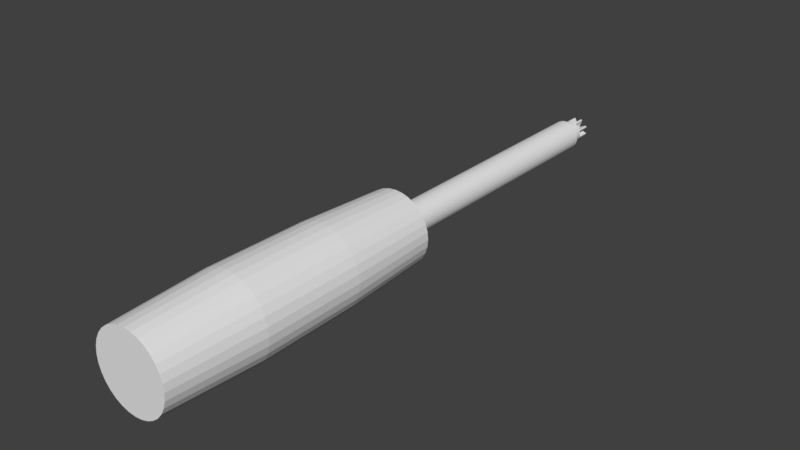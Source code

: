 # Source: ScrewDriver.blend  (saved by Blender 2.78.0; exported with 4.5.12 LTS)
import bpy
from mathutils import Matrix  # noqa: F401  (used for matrix-valued properties, if any)

bpy.ops.wm.read_factory_settings(use_empty=True)
scene = bpy.context.scene
scene.name = 'Scene'

# ---- collections
col_collection_1 = bpy.data.collections.new('Collection 1'); scene.collection.children.link(col_collection_1)

# ---- materials (node trees are filled in below, after node groups)
mat_scrd_shaft = bpy.data.materials.new('ScrD_Shaft')
mat_scrd_shaft.alpha_threshold = 0.0
mat_scrd_shaft.roughness = 0.5
mat_scrd_handle = bpy.data.materials.new('ScrD_Handle')
mat_scrd_handle.alpha_threshold = 0.0
mat_scrd_handle.roughness = 0.5
mat_scrd_head = bpy.data.materials.new('ScrD_Head')
mat_scrd_head.alpha_threshold = 0.0
mat_scrd_head.roughness = 0.5

# ---- material node trees
mat_scrd_handle.use_nodes = True; mat_scrd_handle.node_tree.nodes.clear()
_N = mat_scrd_handle.node_tree.nodes; _L = mat_scrd_handle.node_tree.links
n0 = _N.new('ShaderNodeOutputMaterial'); n0.name = 'Material Output'; n0.location = (300, 300)
n1 = _N.new('ShaderNodeBsdfDiffuse'); n1.name = 'Diffuse BSDF'; n1.location = (10, 300)
_L.new(n1.outputs[0], n0.inputs[0])
n0.is_active_output = True
mat_scrd_head.use_nodes = True; mat_scrd_head.node_tree.nodes.clear()
_N = mat_scrd_head.node_tree.nodes; _L = mat_scrd_head.node_tree.links
n0 = _N.new('ShaderNodeOutputMaterial'); n0.name = 'Material Output'; n0.location = (300, 300)
n1 = _N.new('ShaderNodeBsdfDiffuse'); n1.name = 'Diffuse BSDF'; n1.location = (10, 300)
_L.new(n1.outputs[0], n0.inputs[0])
n0.is_active_output = True

# ---- world
world_world = bpy.data.worlds.new('World'); scene.world = world_world
world_world.color = (0.05088, 0.05088, 0.05088)
world_world.use_sun_shadow = False
world_world.sun_shadow_jitter_overblur = 0.0
world_world.cycles.sampling_method = 'MANUAL'

# ---- meshes
me_cylinder = bpy.data.meshes.new('Cylinder')
me_cylinder.from_pydata([(2.189e-06, 0.06209, 0.01314), (2.174e-06, -0.1889, 0.03247), (0.002567, 0.06209, 0.01288), (0.006338, -0.1889, 0.03184), (0.005033, 0.06209, 0.01213), (0.01243, -0.1889, 0.02999), (0.007307, 0.06209, 0.01092), (0.01805, -0.1889, 0.02699), (0.009299, 0.06209, 0.009284), (0.02297, -0.1889, 0.02295), (0.01093, 0.06209, 0.007292), (0.02701, -0.1889, 0.01803), (0.01215, 0.06209, 0.005019), (0.03001, -0.1889, 0.01242), (0.0129, 0.06209, 0.002553), (0.03186, -0.1889, 0.006324), (0.01315, 0.06209, -1.239e-05), (0.03248, -0.1889, -1.239e-05), (0.0129, 0.06209, -0.002577), (0.03186, -0.1889, -0.006349), (0.01215, 0.06209, -0.005044), (0.03001, -0.1889, -0.01244), (0.01093, 0.06209, -0.007317), (0.02701, -0.1889, -0.01806), (0.009299, 0.06209, -0.009309), (0.02297, -0.1889, -0.02298), (0.007306, 0.06209, -0.01094), (0.01805, -0.1889, -0.02702), (0.005033, 0.06209, -0.01216), (0.01243, -0.1889, -0.03002), (0.002567, 0.06209, -0.01291), (0.006338, -0.1889, -0.03187), (2.157e-06, 0.06209, -0.01316), (2.164e-06, -0.1889, -0.03249), (-0.002563, 0.06209, -0.01291), (-0.006334, -0.1889, -0.03187), (-0.005029, 0.06209, -0.01216), (-0.01243, -0.1889, -0.03002), (-0.007302, 0.06209, -0.01094), (-0.01804, -0.1889, -0.02702), (-0.009294, 0.06209, -0.009309), (-0.02296, -0.1889, -0.02298), (-0.01093, 0.06209, -0.007317), (-0.027, -0.1889, -0.01806), (-0.01214, 0.06209, -0.005044), (-0.03, -0.1889, -0.01244), (-0.01289, 0.06209, -0.002577), (-0.03185, -0.1889, -0.006349), (-0.01315, 0.06209, -1.241e-05), (-0.03248, -0.1889, -1.236e-05), (-0.01289, 0.06209, 0.002553), (-0.03185, -0.1889, 0.006324), (-0.01214, 0.06209, 0.005019), (-0.03, -0.1889, 0.01242), (-0.01093, 0.06209, 0.007292), (-0.027, -0.1889, 0.01803), (-0.009294, 0.06209, 0.009284), (-0.02296, -0.1889, 0.02295), (-0.007302, 0.06209, 0.01092), (-0.01804, -0.1889, 0.02699), (-0.005029, 0.06209, 0.01213), (-0.01243, -0.1889, 0.02999), (-0.002563, 0.06209, 0.01288), (-0.006334, -0.1889, 0.03184), (2.174e-06, 0.06085, 0.03149), (0.006149, 0.06085, 0.03089), (0.01206, 0.06085, 0.0291), (0.01751, 0.06085, 0.02618), (0.02228, 0.06085, 0.02227), (0.0262, 0.06085, 0.01749), (0.02911, 0.06085, 0.01204), (0.0309, 0.06085, 0.006134), (0.03151, 0.06085, -1.239e-05), (0.0309, 0.06085, -0.006159), (0.02911, 0.06085, -0.01207), (0.0262, 0.06085, -0.01752), (0.02228, 0.06085, -0.02229), (0.01751, 0.06085, -0.02621), (0.01206, 0.06085, -0.02912), (0.006149, 0.06085, -0.03091), (2.164e-06, 0.06085, -0.03152), (-0.006145, 0.06085, -0.03091), (-0.01206, 0.06085, -0.02912), (-0.0175, 0.06085, -0.02621), (-0.02228, 0.06085, -0.02229), (-0.0262, 0.06085, -0.01752), (-0.02911, 0.06085, -0.01207), (-0.0309, 0.06085, -0.006159), (-0.0315, 0.06085, -1.236e-05), (-0.0309, 0.06085, 0.006134), (-0.02911, 0.06085, 0.01204), (-0.0262, 0.06085, 0.01749), (-0.02228, 0.06085, 0.02227), (-0.0175, 0.06085, 0.02618), (-0.01206, 0.06085, 0.0291), (-0.006145, 0.06085, 0.03089), (2.189e-06, 0.2984, 0.009672), (0.001891, 0.2984, 0.009485), (0.003708, 0.2984, 0.008934), (0.005382, 0.2984, 0.008039), (0.00685, 0.2984, 0.006835), (0.008054, 0.2984, 0.005368), (0.008949, 0.2984, 0.003694), (0.0095, 0.2984, 0.001877), (0.009686, 0.2984, -1.24e-05), (0.0095, 0.2984, -0.001902), (0.008949, 0.2984, -0.003718), (0.008054, 0.2984, -0.005393), (0.00685, 0.2984, -0.00686), (0.005382, 0.2984, -0.008064), (0.003708, 0.2984, -0.008959), (0.001891, 0.2984, -0.00951), (2.159e-06, 0.2984, -0.009696), (-0.001887, 0.2984, -0.00951), (-0.003704, 0.2984, -0.008959), (-0.005378, 0.2984, -0.008064), (-0.006845, 0.2984, -0.00686), (-0.00805, 0.2984, -0.005392), (-0.008945, 0.2984, -0.003718), (-0.009496, 0.2984, -0.001902), (-0.009682, 0.2984, -1.242e-05), (-0.009496, 0.2984, 0.001877), (-0.008945, 0.2984, 0.003694), (-0.00805, 0.2984, 0.005368), (-0.006845, 0.2984, 0.006835), (-0.005378, 0.2984, 0.00804), (-0.003704, 0.2984, 0.008934), (-0.001887, 0.2984, 0.009485), (2.174e-06, -0.01967, 0.03547), (2.174e-06, -0.1071, 0.03633), (0.007093, -0.1071, 0.03563), (0.006924, -0.01967, 0.03479), (0.01391, -0.1071, 0.03357), (0.01358, -0.01967, 0.03277), (0.02019, -0.1071, 0.03021), (0.01971, -0.01967, 0.02949), (0.0257, -0.1071, 0.02569), (0.02509, -0.01967, 0.02508), (0.03022, -0.1071, 0.02018), (0.0295, -0.01967, 0.0197), (0.03358, -0.1071, 0.0139), (0.03278, -0.01967, 0.01357), (0.03565, -0.1071, 0.007078), (0.0348, -0.01967, 0.00691), (0.03635, -0.1071, -1.239e-05), (0.03548, -0.01967, -1.239e-05), (0.03565, -0.1071, -0.007103), (0.0348, -0.01967, -0.006935), (0.03358, -0.1071, -0.01392), (0.03278, -0.01967, -0.01359), (0.03022, -0.1071, -0.0202), (0.0295, -0.01967, -0.01973), (0.0257, -0.1071, -0.02571), (0.02509, -0.01967, -0.0251), (0.02019, -0.1071, -0.03023), (0.01971, -0.01967, -0.02951), (0.01391, -0.1071, -0.03359), (0.01358, -0.01967, -0.03279), (0.007093, -0.1071, -0.03566), (0.006924, -0.01967, -0.03481), (2.163e-06, -0.1071, -0.03636), (2.163e-06, -0.01967, -0.03549), (-0.007088, -0.1071, -0.03566), (-0.00692, -0.01967, -0.03481), (-0.01391, -0.1071, -0.03359), (-0.01358, -0.01967, -0.03279), (-0.02019, -0.1071, -0.03023), (-0.01971, -0.01967, -0.02951), (-0.0257, -0.1071, -0.02571), (-0.02509, -0.01967, -0.0251), (-0.03022, -0.1071, -0.0202), (-0.0295, -0.01967, -0.01972), (-0.03358, -0.1071, -0.01392), (-0.03278, -0.01967, -0.01359), (-0.03564, -0.1071, -0.007103), (-0.0348, -0.01967, -0.006935), (-0.03634, -0.1071, -1.236e-05), (-0.03548, -0.01967, -1.236e-05), (-0.03564, -0.1071, 0.007078), (-0.0348, -0.01967, 0.00691), (-0.03358, -0.1071, 0.0139), (-0.03278, -0.01967, 0.01357), (-0.03022, -0.1071, 0.02018), (-0.0295, -0.01967, 0.0197), (-0.0257, -0.1071, 0.02569), (-0.02509, -0.01967, 0.02508), (-0.02019, -0.1071, 0.03021), (-0.01971, -0.01967, 0.02949), (-0.01391, -0.1071, 0.03357), (-0.01358, -0.01967, 0.03277), (-0.007088, -0.1071, 0.03563), (-0.00692, -0.01967, 0.03479), (2.189e-06, 0.2984, 0.01314), (0.002567, 0.2984, 0.01288), (0.005033, 0.2984, 0.01213), (0.007307, 0.2984, 0.01092), (0.009299, 0.2984, 0.009284), (0.01093, 0.2984, 0.007292), (0.01215, 0.2984, 0.005019), (0.0129, 0.2984, 0.002553), (0.01315, 0.2984, -1.239e-05), (0.0129, 0.2984, -0.002577), (0.01215, 0.2984, -0.005044), (0.01093, 0.2984, -0.007317), (0.009299, 0.2984, -0.009309), (0.007306, 0.2984, -0.01094), (0.005033, 0.2984, -0.01216), (0.002567, 0.2984, -0.01291), (2.157e-06, 0.2984, -0.01316), (-0.002563, 0.2984, -0.01291), (-0.005029, 0.2984, -0.01216), (-0.007302, 0.2984, -0.01094), (-0.009294, 0.2984, -0.009309), (-0.01093, 0.2984, -0.007317), (-0.01214, 0.2984, -0.005044), (-0.01289, 0.2984, -0.002577), (-0.01315, 0.2984, -1.241e-05), (-0.01289, 0.2984, 0.002553), (-0.01214, 0.2984, 0.005019), (-0.01093, 0.2984, 0.007292), (-0.009294, 0.2984, 0.009284), (-0.007302, 0.2984, 0.01092), (-0.005029, 0.2984, 0.01213), (-0.002563, 0.2984, 0.01288), (2.189e-06, 0.3202, 0.002666), (0.002888, 0.3202, 0.009183), (0.003708, 0.3202, 0.008934), (0.004291, 0.3202, 0.008623), (0.002373, 0.3197, 0.001794), (0.008516, 0.3202, 0.004504), (0.008949, 0.3202, 0.003693), (0.009166, 0.3202, 0.002979), (0.003211, 0.3207, -0.0004083), (0.009224, 0.3202, -0.00281), (0.008949, 0.3202, -0.003718), (0.008513, 0.3202, -0.004535), (0.002182, 0.3211, -0.00242), (0.004566, 0.3202, -0.0085), (0.003708, 0.3202, -0.008959), (0.002853, 0.3202, -0.009219), (2.159e-06, 0.3202, -0.003425), (-0.002597, 0.3202, -0.009295), (-0.003704, 0.3202, -0.008959), (-0.004682, 0.3202, -0.008436), (-0.002177, 0.3207, -0.002733), (-0.008554, 0.3202, -0.004449), (-0.008945, 0.3202, -0.003718), (-0.009215, 0.3202, -0.002828), (-0.003197, 0.3202, -0.0001473), (-0.009179, 0.3202, 0.00292), (-0.008945, 0.3202, 0.003693), (-0.008546, 0.3202, 0.004439), (-0.001708, 0.3196, 0.001399), (-0.004496, 0.3202, 0.008511), (-0.003704, 0.3202, 0.008934), (-0.002923, 0.3202, 0.009171), (-0.003704, 0.3093, -0.008959), (-0.002597, 0.3093, -0.009295), (0.008516, 0.3093, 0.004504), (0.002373, 0.3088, 0.001794), (2.189e-06, 0.3093, 0.002666), (-0.002923, 0.3093, 0.009171), (-0.004682, 0.3093, -0.008436), (0.008949, 0.3093, 0.003694), (-0.002177, 0.3098, -0.002733), (0.009166, 0.3093, 0.002979), (-0.008554, 0.3093, -0.004449), (0.003211, 0.3098, -0.0004083), (-0.008945, 0.3093, -0.003718), (0.009224, 0.3093, -0.00281), (-0.009215, 0.3093, -0.002828), (0.008949, 0.3093, -0.003718), (-0.003197, 0.3093, -0.0001473), (0.008513, 0.3093, -0.004535), (-0.009179, 0.3093, 0.00292), (0.002182, 0.3101, -0.00242), (-0.008945, 0.3093, 0.003693), (0.004566, 0.3093, -0.0085), (-0.008546, 0.3093, 0.004439), (0.003708, 0.3093, -0.008959), (0.002888, 0.3093, 0.009183), (-0.001708, 0.3087, 0.001399), (0.002853, 0.3093, -0.009219), (0.003708, 0.3093, 0.008934), (-0.004496, 0.3093, 0.008511), (2.159e-06, 0.3093, -0.003425), (0.004291, 0.3093, 0.008623), (-0.003704, 0.3093, 0.008934), (-0.001887, 0.3086, -0.00951), (0.00685, 0.3086, 0.006835), (-0.001887, 0.3086, 0.009485), (-0.003704, 0.3086, -0.008959), (0.008054, 0.3086, 0.005368), (2.189e-06, 0.3086, 0.009672), (-0.005378, 0.3086, -0.008064), (0.008949, 0.3086, 0.003694), (-0.006845, 0.3086, -0.00686), (0.0095, 0.3086, 0.001877), (-0.00805, 0.3086, -0.005392), (0.009686, 0.3086, -1.242e-05), (-0.008945, 0.3086, -0.003718), (0.0095, 0.3086, -0.001902), (-0.009496, 0.3086, -0.001902), (0.008949, 0.3086, -0.003718), (-0.009682, 0.3086, -1.244e-05), (0.008054, 0.3086, -0.005393), (-0.009496, 0.3086, 0.001877), (0.00685, 0.3086, -0.00686), (-0.008945, 0.3086, 0.003694), (0.005382, 0.3086, -0.008064), (-0.00805, 0.3086, 0.005368), (0.003708, 0.3086, -0.008959), (0.001891, 0.3086, 0.009485), (-0.006845, 0.3086, 0.006835), (0.001891, 0.3086, -0.00951), (0.003708, 0.3086, 0.008934), (-0.005378, 0.3086, 0.008039), (2.159e-06, 0.3086, -0.009696), (0.005382, 0.3086, 0.008039), (-0.003704, 0.3086, 0.008934)], [], [(129, 1, 3, 130), (130, 3, 5, 132), (132, 5, 7, 134), (134, 7, 9, 136), (136, 9, 11, 138), (138, 11, 13, 140), (140, 13, 15, 142), (142, 15, 17, 144), (144, 17, 19, 146), (146, 19, 21, 148), (148, 21, 23, 150), (150, 23, 25, 152), (152, 25, 27, 154), (154, 27, 29, 156), (156, 29, 31, 158), (158, 31, 33, 160), (160, 33, 35, 162), (162, 35, 37, 164), (164, 37, 39, 166), (166, 39, 41, 168), (168, 41, 43, 170), (170, 43, 45, 172), (172, 45, 47, 174), (174, 47, 49, 176), (176, 49, 51, 178), (178, 51, 53, 180), (180, 53, 55, 182), (182, 55, 57, 184), (184, 57, 59, 186), (186, 59, 61, 188), (3, 1, 63, 61, 59, 57, 55, 53, 51, 49, 47, 45, 43, 41, 39, 37, 35, 33, 31, 29, 27, 25, 23, 21, 19, 17, 15, 13, 11, 9, 7, 5), (188, 61, 63, 190), (190, 63, 1, 129), (2, 4, 194, 193), (2, 0, 64, 65), (4, 2, 65, 66), (6, 4, 66, 67), (8, 6, 67, 68), (10, 8, 68, 69), (12, 10, 69, 70), (14, 12, 70, 71), (16, 14, 71, 72), (18, 16, 72, 73), (20, 18, 73, 74), (22, 20, 74, 75), (24, 22, 75, 76), (26, 24, 76, 77), (28, 26, 77, 78), (30, 28, 78, 79), (32, 30, 79, 80), (34, 32, 80, 81), (36, 34, 81, 82), (38, 36, 82, 83), (40, 38, 83, 84), (42, 40, 84, 85), (44, 42, 85, 86), (46, 44, 86, 87), (48, 46, 87, 88), (50, 48, 88, 89), (52, 50, 89, 90), (54, 52, 90, 91), (56, 54, 91, 92), (58, 56, 92, 93), (60, 58, 93, 94), (62, 60, 94, 95), (0, 62, 95, 64), (257, 256, 242, 241), (56, 58, 221, 220), (30, 32, 208, 207), (4, 6, 195, 194), (58, 60, 222, 221), (32, 34, 209, 208), (6, 8, 196, 195), (60, 62, 223, 222), (34, 36, 210, 209), (8, 10, 197, 196), (62, 0, 192, 223), (36, 38, 211, 210), (10, 12, 198, 197), (38, 40, 212, 211), (12, 14, 199, 198), (40, 42, 213, 212), (14, 16, 200, 199), (42, 44, 214, 213), (16, 18, 201, 200), (44, 46, 215, 214), (18, 20, 202, 201), (46, 48, 216, 215), (20, 22, 203, 202), (48, 50, 217, 216), (22, 24, 204, 203), (50, 52, 218, 217), (24, 26, 205, 204), (52, 54, 219, 218), (26, 28, 206, 205), (0, 2, 193, 192), (54, 56, 220, 219), (28, 30, 207, 206), (95, 191, 128, 64), (191, 190, 129, 128), (94, 189, 191, 95), (189, 188, 190, 191), (93, 187, 189, 94), (187, 186, 188, 189), (92, 185, 187, 93), (185, 184, 186, 187), (91, 183, 185, 92), (183, 182, 184, 185), (90, 181, 183, 91), (181, 180, 182, 183), (89, 179, 181, 90), (179, 178, 180, 181), (88, 177, 179, 89), (177, 176, 178, 179), (87, 175, 177, 88), (175, 174, 176, 177), (86, 173, 175, 87), (173, 172, 174, 175), (85, 171, 173, 86), (171, 170, 172, 173), (84, 169, 171, 85), (169, 168, 170, 171), (83, 167, 169, 84), (167, 166, 168, 169), (82, 165, 167, 83), (165, 164, 166, 167), (81, 163, 165, 82), (163, 162, 164, 165), (80, 161, 163, 81), (161, 160, 162, 163), (79, 159, 161, 80), (159, 158, 160, 161), (78, 157, 159, 79), (157, 156, 158, 159), (77, 155, 157, 78), (155, 154, 156, 157), (76, 153, 155, 77), (153, 152, 154, 155), (75, 151, 153, 76), (151, 150, 152, 153), (74, 149, 151, 75), (149, 148, 150, 151), (73, 147, 149, 74), (147, 146, 148, 149), (72, 145, 147, 73), (145, 144, 146, 147), (71, 143, 145, 72), (143, 142, 144, 145), (70, 141, 143, 71), (141, 140, 142, 143), (69, 139, 141, 70), (139, 138, 140, 141), (68, 137, 139, 69), (137, 136, 138, 139), (67, 135, 137, 68), (135, 134, 136, 137), (66, 133, 135, 67), (133, 132, 134, 135), (65, 131, 133, 66), (131, 130, 132, 133), (64, 128, 131, 65), (128, 129, 130, 131), (97, 96, 192, 193), (98, 97, 193, 194), (99, 98, 194, 195), (100, 99, 195, 196), (101, 100, 196, 197), (102, 101, 197, 198), (103, 102, 198, 199), (104, 103, 199, 200), (105, 104, 200, 201), (106, 105, 201, 202), (107, 106, 202, 203), (108, 107, 203, 204), (109, 108, 204, 205), (110, 109, 205, 206), (111, 110, 206, 207), (112, 111, 207, 208), (113, 112, 208, 209), (114, 113, 209, 210), (115, 114, 210, 211), (116, 115, 211, 212), (117, 116, 212, 213), (118, 117, 213, 214), (119, 118, 214, 215), (120, 119, 215, 216), (121, 120, 216, 217), (122, 121, 217, 218), (123, 122, 218, 219), (124, 123, 219, 220), (125, 124, 220, 221), (126, 125, 221, 222), (127, 126, 222, 223), (96, 127, 223, 192), (224, 225, 226, 227, 228, 229, 230, 231, 232, 233, 234, 235, 236, 237, 238, 239, 240, 241, 242, 243, 244, 245, 246, 247, 248, 249, 250, 251, 252, 253, 254, 255), (259, 258, 229, 228), (261, 260, 224, 255), (256, 262, 243, 242), (258, 263, 230, 229), (262, 264, 244, 243), (263, 265, 231, 230), (264, 266, 245, 244), (265, 267, 232, 231), (266, 268, 246, 245), (267, 269, 233, 232), (268, 270, 247, 246), (269, 271, 234, 233), (270, 272, 248, 247), (271, 273, 235, 234), (272, 274, 249, 248), (273, 275, 236, 235), (274, 276, 250, 249), (275, 277, 237, 236), (276, 278, 251, 250), (277, 279, 238, 237), (260, 280, 225, 224), (278, 281, 252, 251), (279, 282, 239, 238), (280, 283, 226, 225), (281, 284, 253, 252), (282, 285, 240, 239), (283, 286, 227, 226), (284, 287, 254, 253), (285, 257, 241, 240), (286, 259, 228, 227), (287, 261, 255, 254), (319, 290, 261, 287), (318, 289, 259, 286), (317, 288, 257, 285), (316, 319, 287, 284), (315, 318, 286, 283), (314, 317, 285, 282), (313, 316, 284, 281), (312, 315, 283, 280), (311, 314, 282, 279), (310, 313, 281, 278), (293, 312, 280, 260), (309, 311, 279, 277), (308, 310, 278, 276), (307, 309, 277, 275), (306, 308, 276, 274), (305, 307, 275, 273), (304, 306, 274, 272), (303, 305, 273, 271), (302, 304, 272, 270), (301, 303, 271, 269), (300, 302, 270, 268), (299, 301, 269, 267), (298, 300, 268, 266), (297, 299, 267, 265), (296, 298, 266, 264), (295, 297, 265, 263), (294, 296, 264, 262), (292, 295, 263, 258), (291, 294, 262, 256), (290, 293, 260, 261), (289, 292, 258, 259), (288, 291, 256, 257), (113, 114, 291, 288), (100, 101, 292, 289), (127, 96, 293, 290), (114, 115, 294, 291), (101, 102, 295, 292), (115, 116, 296, 294), (102, 103, 297, 295), (116, 117, 298, 296), (103, 104, 299, 297), (117, 118, 300, 298), (104, 105, 301, 299), (118, 119, 302, 300), (105, 106, 303, 301), (119, 120, 304, 302), (106, 107, 305, 303), (120, 121, 306, 304), (107, 108, 307, 305), (121, 122, 308, 306), (108, 109, 309, 307), (122, 123, 310, 308), (109, 110, 311, 309), (96, 97, 312, 293), (123, 124, 313, 310), (110, 111, 314, 311), (97, 98, 315, 312), (124, 125, 316, 313), (111, 112, 317, 314), (98, 99, 318, 315), (125, 126, 319, 316), (112, 113, 288, 317), (99, 100, 289, 318), (126, 127, 290, 319)])
me_cylinder.polygons.foreach_set('material_index', [1, 1, 1, 1, 1, 1, 1, 1, 1, 1, 1, 1, 1, 1, 1, 1, 1, 1, 1, 1, 1, 1, 1, 1, 1, 1, 1, 1, 1, 1, 1, 1, 1, 0, 1, 1, 1, 1, 1, 1, 1, 1, 1, 1, 1, 1, 1, 1, 1, 1, 1, 1, 1, 1, 1, 1, 1, 1, 1, 1, 1, 1, 1, 1, 1, 1, 2, 0, 0, 0, 0, 0, 0, 0, 0, 0, 0, 0, 0, 0, 0, 0, 0, 0, 0, 0, 0, 0, 0, 0, 0, 0, 0, 0, 0, 0, 0, 0, 1, 1, 1, 1, 1, 1, 1, 1, 1, 1, 1, 1, 1, 1, 1, 1, 1, 1, 1, 1, 1, 1, 1, 1, 1, 2, 1, 1, 1, 1, 1, 1, 1, 1, 1, 1, 1, 1, 1, 1, 1, 1, 1, 1, 1, 1, 1, 1, 1, 1, 1, 1, 1, 1, 1, 1, 1, 1, 1, 1, 1, 1, 1, 1, 0, 0, 0, 0, 0, 0, 0, 0, 0, 0, 0, 0, 0, 0, 0, 0, 0, 0, 0, 0, 0, 0, 0, 0, 0, 0, 0, 0, 0, 0, 0, 0, 2, 2, 2, 2, 2, 2, 2, 2, 2, 2, 2, 2, 2, 2, 2, 2, 2, 2, 2, 2, 2, 2, 2, 2, 2, 2, 2, 2, 2, 2, 2, 2, 2, 2, 2, 2, 2, 2, 2, 2, 2, 2, 2, 2, 2, 2, 2, 2, 2, 2, 2, 2, 2, 2, 2, 2, 2, 2, 2, 2, 2, 2, 2, 2, 2, 2, 2, 2, 2, 2, 2, 2, 2, 2, 2, 2, 2, 2, 2, 2, 2, 2, 2, 2, 2, 2, 2, 2, 2, 2, 2, 2, 2, 2, 2, 2])
me_cylinder.materials.append(mat_scrd_shaft)
me_cylinder.materials.append(mat_scrd_handle)
me_cylinder.materials.append(mat_scrd_head)
me_cylinder.use_remesh_preserve_volume = False
me_cylinder.use_remesh_preserve_attributes = False
me_cylinder.use_mirror_vertex_groups = False
me_cylinder.update()

# ---- objects
ob_cylinder = bpy.data.objects.new('Cylinder', me_cylinder)

# ---- transforms, parenting, visibility, modifiers, constraints
ob_cylinder.location = (0.0, 0.0, 0.0)
ob_cylinder.lineart.crease_threshold = 0.0

# ---- collection membership
col_collection_1.objects.link(ob_cylinder)

# ---- scene / render settings (as saved in the file)
scene.frame_start = 1; scene.frame_end = 250; scene.frame_set(1)
scene.render.engine = 'CYCLES'
scene.render.resolution_percentage = 50
scene.render.dither_intensity = 0.0
scene.cycles.use_denoising = False
scene.cycles.samples = 128
scene.cycles.sampling_pattern = 'TABULATED_SOBOL'
scene.cycles.light_sampling_threshold = 0.0
scene.cycles.use_adaptive_sampling = False
scene.cycles.use_light_tree = False
scene.cycles.blur_glossy = 0.0
scene.cycles.sample_clamp_indirect = 0.0
scene.view_settings.view_transform = 'Standard'
bpy.context.view_layer.update()

# ---- added for rendering (the .blend has no active camera and no usable light): camera, sun
cam_auto = bpy.data.cameras.new('AutoCamera')
cam_auto.lens = 50.0
cam_auto.sensor_width = 36.0
cam_auto.clip_end = 1000.0
ob_auto_camera = bpy.data.objects.new('AutoCamera', cam_auto)
scene.collection.objects.link(ob_auto_camera)
ob_auto_camera.location = (0.481363, -0.511571, 0.385076)
ob_auto_camera.rotation_euler = (1.09748, -7.21219e-08, 0.694738)
scene.camera = ob_auto_camera
light_auto_sun = bpy.data.lights.new('AutoSun', 'SUN')
light_auto_sun.energy = 3.0
light_auto_sun.angle = 0.0523599
ob_auto_sun = bpy.data.objects.new('AutoSun', light_auto_sun)
scene.collection.objects.link(ob_auto_sun)
ob_auto_sun.rotation_euler = (0.872665, 0.174533, 0.523599)
bpy.context.view_layer.update()
